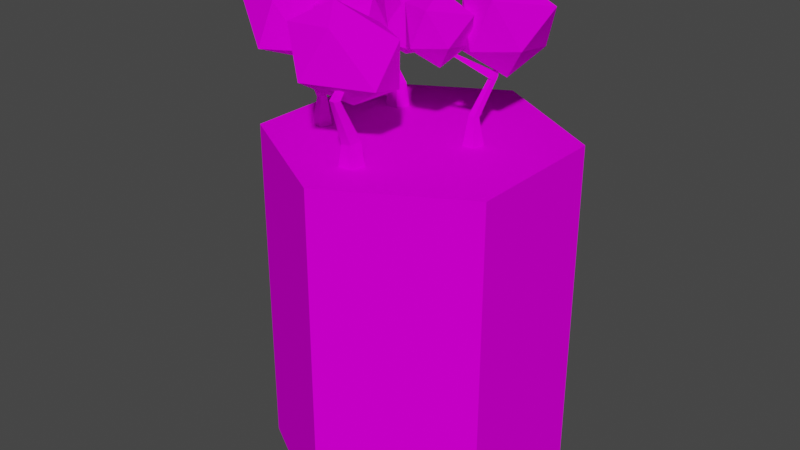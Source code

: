 # Source: TreeTileBlend.blend  (saved by Blender 2.91.10; exported with 4.5.12 LTS)
import bpy
from mathutils import Matrix  # noqa: F401  (used for matrix-valued properties, if any)

bpy.ops.wm.read_factory_settings(use_empty=True)
scene = bpy.context.scene
scene.name = 'Scene'

# ---- collections
col_collection = bpy.data.collections.new('Collection'); scene.collection.children.link(col_collection)

# ---- images (referenced by path relative to the original .blend; pixels are not part of the script)
import os
ASSET_DIR = os.environ.get("B2B_ASSET_DIR", "")  # directory of the original .blend (textures are referenced by path, not embedded)
HERE = os.path.dirname(os.path.abspath(__file__))  # packed textures are extracted next to this script under _unpacked/

def load_image(name, relpath, width, height, colorspace="sRGB"):
    """Load a texture the original file referenced (path relative to the .blend, or extracted next to this script)."""
    p = next((c for c in (os.path.join(HERE, relpath), os.path.join(ASSET_DIR, relpath)) if relpath and os.path.exists(c)), "")
    if p:
        img = bpy.data.images.load(p, check_existing=True)
        img.name = name
    else:  # same state as the original file: an image datablock whose file is absent (Cycles renders it pink)
        img = bpy.data.images.new(name, width, height)
        img.source = "FILE"
        img.filepath = "//" + (relpath or name)
    img.colorspace_settings.name = colorspace
    return img
img_palette_png = load_image('Palette.png', 'Palette.png', 1024, 1024, 'sRGB')

# ---- materials (node trees are filled in below, after node groups)
mat_default = bpy.data.materials.new('Default')
mat_default.use_transparent_shadow = False

# ---- material node trees
mat_default.use_nodes = True; mat_default.node_tree.nodes.clear()
_N = mat_default.node_tree.nodes; _L = mat_default.node_tree.links
n0 = _N.new('ShaderNodeBsdfPrincipled'); n0.name = 'Principled BSDF'; n0.location = (10, 300)
n0.distribution = 'GGX'
n0.subsurface_method = 'BURLEY'
n0.inputs[2].default_value = 1.0
n0.inputs[3].default_value = 1.45
n0.inputs[13].default_value = 0.0
n0.inputs[20].default_value = 0.0
n0.inputs[27].default_value = (0.0, 0.0, 0.0, 1.0)
n0.inputs[28].default_value = 1.0
n1 = _N.new('ShaderNodeOutputMaterial'); n1.name = 'Material Output'; n1.location = (300, 300)
n2 = _N.new('ShaderNodeTexImage'); n2.name = 'Image Texture'; n2.location = (-280, 280)
n2.image = img_palette_png
n2.interpolation = 'Closest'
_L.new(n0.outputs[0], n1.inputs[0])
_L.new(n2.outputs[0], n0.inputs[0])
n1.is_active_output = True

# ---- world
world_world = bpy.data.worlds.new('World'); scene.world = world_world
world_world.use_nodes = True; world_world.node_tree.nodes.clear()
_N = world_world.node_tree.nodes; _L = world_world.node_tree.links
n0 = _N.new('ShaderNodeOutputWorld'); n0.name = 'World Output'; n0.location = (300, 300)
n1 = _N.new('ShaderNodeBackground'); n1.name = 'Background'; n1.location = (10, 300)
n1.inputs[0].default_value = (0.05088, 0.05088, 0.05088, 1.0)
_L.new(n1.outputs[0], n0.inputs[0])
n0.is_active_output = True
world_world.color = (0.05088, 0.05088, 0.05088)
world_world.use_sun_shadow = False
world_world.sun_shadow_jitter_overblur = 0.0

# ---- meshes
me_cylinder_001 = bpy.data.meshes.new('Cylinder.001')
me_cylinder_001.from_pydata([(0.0, 0.02921, -1.0), (0.0, 0.192, -1.0), (0.866, 0.02921, -0.5), (0.866, 0.192, -0.5), (0.866, 0.02921, 0.5), (0.866, 0.192, 0.5), (-8.742e-08, 0.02921, 1.0), (-8.742e-08, 0.192, 1.0), (-0.866, 0.02921, 0.5), (-0.866, 0.192, 0.5), (-0.866, 0.02921, -0.5), (-0.866, 0.192, -0.5), (0.0, -2.152, -1.0), (0.866, -2.152, -0.5), (0.866, -2.152, 0.5), (-8.742e-08, -2.152, 1.0), (-0.866, -2.152, 0.5), (-0.866, -2.152, -0.5)], [], [(0, 1, 3, 2), (2, 3, 5, 4), (4, 5, 7, 6), (6, 7, 9, 8), (3, 1, 11, 9, 7, 5), (8, 9, 11, 10), (10, 11, 1, 0), (2, 4, 14, 13), (12, 13, 14, 15, 16, 17), (8, 10, 17, 16), (0, 2, 13, 12), (4, 6, 15, 14), (10, 0, 12, 17), (6, 8, 16, 15)])
_uv = me_cylinder_001.uv_layers.new(name='UVMap')
_uv.uv.foreach_set('vector', [0.1838, 0.9329, 0.1838, 0.9329, 0.1838, 0.9329, 0.1838, 0.9329, 0.1838, 0.9329, 0.1838, 0.9329, 0.1838, 0.9329, 0.1838, 0.9329, 0.1838, 0.9329, 0.1838, 0.9329, 0.1838, 0.9329, 0.1838, 0.9329, 0.1838, 0.9329, 0.1838, 0.9329, 0.1838, 0.9329, 0.1838, 0.9329, 0.1838, 0.9329, 0.1838, 0.9329, 0.1838, 0.9329, 0.1838, 0.9329, 0.1838, 0.9329, 0.1838, 0.9329, 0.1838, 0.9329, 0.1838, 0.9329, 0.1838, 0.9329, 0.1838, 0.9329, 0.1838, 0.9329, 0.1838, 0.9329, 0.1838, 0.9329, 0.1838, 0.9329, 0.06594, 0.7945, 0.06594, 0.7945, 0.06594, 0.7945, 0.06594, 0.7945, 0.06594, 0.7945, 0.06594, 0.7945, 0.06594, 0.7945, 0.06594, 0.7945, 0.06594, 0.7945, 0.06594, 0.7945, 0.06594, 0.7945, 0.06594, 0.7945, 0.06594, 0.7945, 0.06594, 0.7945, 0.06594, 0.7945, 0.06594, 0.7945, 0.06594, 0.7945, 0.06594, 0.7945, 0.06594, 0.7945, 0.06594, 0.7945, 0.06594, 0.7945, 0.06594, 0.7945, 0.06594, 0.7945, 0.06594, 0.7945, 0.06594, 0.7945, 0.06594, 0.7945, 0.06594, 0.7945, 0.06594, 0.7945, 0.06594, 0.7945, 0.06594, 0.7945])
me_cylinder_001.materials.append(mat_default)
me_cylinder_001.use_remesh_fix_poles = True
me_cylinder_001.use_remesh_preserve_attributes = False
me_cylinder_001.use_mirror_vertex_groups = False
me_cylinder_001.update()
me_cylinder = bpy.data.meshes.new('Cylinder')
me_cylinder.from_pydata([(-9.946e-09, 0.1657, 0.1718), (0.006025, 0.1182, 0.4977), (0.1576, 0.05119, 0.1718), (0.1124, 0.03189, 0.5229), (0.09738, -0.134, 0.1718), (0.06347, -0.09853, 0.5208), (-0.09738, -0.134, 0.1718), (-0.07321, -0.09279, 0.4944), (-0.1576, 0.05119, 0.1718), (-0.1087, 0.04119, 0.4801), (-0.1855, -0.0649, 1.058), (-0.2345, -0.005758, 1.06), (-0.2266, -0.1298, 1.059), (-0.301, -0.1108, 1.062), (-0.3058, -0.03414, 1.063), (0.1408, -0.0295, 1.544), (0.1332, -0.01484, 1.55), (0.1295, -0.04314, 1.546), (0.1148, -0.03691, 1.554), (0.1171, -0.01942, 1.557), (0.08292, 0.05735, 0.8894), (0.496, -0.2433, 1.073), (0.02869, -0.4257, 1.189), (-0.5528, 0.1895, 1.258), (-0.2123, 0.5919, 1.238), (0.4448, 0.3637, 1.136), (0.3882, -0.3916, 1.699), (-0.3027, -0.05861, 1.876), (-0.4177, 0.5621, 1.828), (0.1278, 0.6799, 1.76), (0.5487, 0.1486, 1.725), (-0.03853, 0.21, 2.087)], [], [(0, 1, 3, 2), (2, 3, 5, 4), (4, 5, 7, 6), (5, 3, 10, 12), (6, 7, 9, 8), (8, 9, 1, 0), (0, 2, 4, 6, 8), (14, 13, 18, 19), (1, 9, 14, 11), (3, 1, 11, 10), (7, 5, 12, 13), (9, 7, 13, 14), (15, 16, 19, 18, 17), (12, 10, 15, 17), (11, 14, 19, 16), (13, 12, 17, 18), (10, 11, 16, 15), (20, 21, 22), (21, 20, 25), (20, 22, 23), (20, 23, 24), (20, 24, 25), (21, 25, 30), (22, 21, 26), (23, 22, 27), (24, 23, 28), (25, 24, 29), (21, 30, 26), (22, 26, 27), (23, 27, 28), (24, 28, 29), (25, 29, 30), (26, 30, 31), (27, 26, 31), (28, 27, 31), (29, 28, 31), (30, 29, 31)])
_uv = me_cylinder.uv_layers.new(name='UVMap')
_uv.uv.foreach_set('vector', [0.07215, 0.9806, 0.07215, 0.9806, 0.07215, 0.9806, 0.07215, 0.9806, 0.07215, 0.9806, 0.07215, 0.9806, 0.07215, 0.9806, 0.07215, 0.9806, 0.07215, 0.9806, 0.07215, 0.9806, 0.07215, 0.9806, 0.07215, 0.9806, 0.07215, 0.9806, 0.07215, 0.9806, 0.07215, 0.9806, 0.07215, 0.9806, 0.07215, 0.9806, 0.07215, 0.9806, 0.07215, 0.9806, 0.07215, 0.9806, 0.07215, 0.9806, 0.07215, 0.9806, 0.07215, 0.9806, 0.07215, 0.9806, 0.07215, 0.9806, 0.07215, 0.9806, 0.07215, 0.9806, 0.07215, 0.9806, 0.07215, 0.9806, 0.07215, 0.9806, 0.07215, 0.9806, 0.07215, 0.9806, 0.07215, 0.9806, 0.07215, 0.9806, 0.07215, 0.9806, 0.07215, 0.9806, 0.07215, 0.9806, 0.07215, 0.9806, 0.07215, 0.9806, 0.07215, 0.9806, 0.07215, 0.9806, 0.07215, 0.9806, 0.07215, 0.9806, 0.07215, 0.9806, 0.07215, 0.9806, 0.07215, 0.9806, 0.07215, 0.9806, 0.07215, 0.9806, 0.07215, 0.9806, 0.07215, 0.9806, 0.07215, 0.9806, 0.07215, 0.9806, 0.07215, 0.9806, 0.07215, 0.9806, 0.07215, 0.9806, 0.07215, 0.9806, 0.07215, 0.9806, 0.07215, 0.9806, 0.07215, 0.9806, 0.07215, 0.9806, 0.07215, 0.9806, 0.07215, 0.9806, 0.07215, 0.9806, 0.07215, 0.9806, 0.07215, 0.9806, 0.07215, 0.9806, 0.07215, 0.9806, 0.07215, 0.9806, 0.07215, 0.9806, 0.07215, 0.9806, 0.221, 0.9741, 0.221, 0.9741, 0.221, 0.9741, 0.221, 0.9741, 0.221, 0.9741, 0.221, 0.9741, 0.221, 0.9741, 0.221, 0.9741, 0.221, 0.9741, 0.221, 0.9741, 0.221, 0.9741, 0.221, 0.9741, 0.221, 0.9741, 0.221, 0.9741, 0.221, 0.9741, 0.221, 0.9741, 0.221, 0.9741, 0.221, 0.9741, 0.221, 0.9741, 0.221, 0.9741, 0.221, 0.9741, 0.221, 0.9741, 0.221, 0.9741, 0.221, 0.9741, 0.221, 0.9741, 0.221, 0.9741, 0.221, 0.9741, 0.221, 0.9741, 0.221, 0.9741, 0.221, 0.9741, 0.221, 0.9741, 0.221, 0.9741, 0.221, 0.9741, 0.221, 0.9741, 0.221, 0.9741, 0.221, 0.9741, 0.221, 0.9741, 0.221, 0.9741, 0.221, 0.9741, 0.221, 0.9741, 0.221, 0.9741, 0.221, 0.9741, 0.221, 0.9741, 0.221, 0.9741, 0.221, 0.9741, 0.221, 0.9741, 0.221, 0.9741, 0.221, 0.9741, 0.221, 0.9741, 0.221, 0.9741, 0.221, 0.9741, 0.221, 0.9741, 0.221, 0.9741, 0.221, 0.9741, 0.221, 0.9741, 0.221, 0.9741, 0.221, 0.9741, 0.221, 0.9741, 0.221, 0.9741, 0.221, 0.9741])
me_cylinder.materials.append(mat_default)
me_cylinder.use_remesh_fix_poles = True
me_cylinder.use_remesh_preserve_attributes = False
me_cylinder.use_mirror_vertex_groups = False
me_cylinder.update()
me_cylinder_002 = bpy.data.meshes.new('Cylinder.002')
me_cylinder_002.from_pydata([(0.05812, 0.0145, 0.1819), (0.02476, 0.0002405, 0.3676), (0.03604, -0.06322, 0.1819), (0.01267, -0.03646, 0.3739), (-0.0447, -0.06623, 0.1819), (-0.02577, -0.03544, 0.3812), (-0.07251, 0.00962, 0.1819), (-0.03745, 0.001892, 0.3795), (-0.008966, 0.05951, 0.1819), (-0.006215, 0.02394, 0.371), (-0.09439, -0.1795, 0.7898), (0.07735, 0.1009, 0.6055), (-0.09001, -0.1683, 0.795), (0.03722, 0.1035, 0.6143), (0.0577, 0.117, 0.6075), (0.06141, 0.143, 0.9018), (0.0648, 0.1527, 0.9006), (0.05107, 0.1433, 0.9025), (0.04806, 0.1532, 0.9017), (0.05654, 0.159, 0.9005), (0.07046, 0.08644, 0.633), (0.06099, 0.0616, 0.5906), (0.07719, 0.1005, 0.6056), (0.03568, 0.06545, 0.5982), (0.04756, 0.08997, 0.6398), (0.03735, 0.103, 0.6144), (-0.1007, -0.1758, 0.7925), (-0.09501, -0.1658, 0.7972), (-0.1372, -0.1825, 0.9878), (-0.1348, -0.1844, 0.9868), (-0.1338, -0.1773, 0.9878), (-0.1316, -0.1791, 0.9869), (-0.1388, -0.1785, 1.139), (-0.3147, -0.1223, 1.009), (-0.1228, 0.01899, 0.9893), (0.07888, -0.1537, 1.028), (-0.08261, -0.3798, 1.072), (-0.2807, -0.3154, 1.072), (-0.3033, -0.05075, 0.7943), (-0.03097, -0.04374, 0.8111), (0.004532, -0.2826, 0.8523), (-0.1673, -0.407, 0.8482), (-0.3237, -0.2537, 0.7846), (-0.114, -0.2057, 0.6959), (0.07661, 0.1818, 1.2), (-0.1638, 0.2586, 1.022), (0.09847, 0.4517, 0.9959), (0.3742, 0.2157, 1.049), (0.1534, -0.09336, 1.109), (-0.1173, -0.005383, 1.109), (-0.1483, 0.3564, 0.7294), (0.224, 0.3659, 0.7523), (0.2725, 0.03942, 0.8086), (0.03771, -0.1306, 0.803), (-0.1761, 0.07901, 0.7162), (0.1106, 0.1445, 0.5949)], [], [(0, 1, 3, 2), (2, 3, 5, 4), (4, 5, 7, 6), (9, 7, 13, 14), (6, 7, 9, 8), (8, 9, 1, 0), (0, 2, 4, 6, 8), (14, 13, 18, 19), (3, 1, 11, 22, 21), (1, 9, 14, 11), (24, 20, 15, 17), (10, 12, 31, 29), (15, 16, 19, 18, 17), (13, 25, 24, 17, 18), (11, 14, 19, 16), (7, 5, 23, 25, 13), (5, 3, 21, 23), (20, 21, 22), (23, 24, 25), (20, 24, 27, 12), (20, 22, 11, 16, 15), (21, 20, 12, 10), (23, 21, 10, 26), (24, 23, 26, 27), (28, 29, 31, 30), (27, 26, 28, 30), (12, 27, 30, 31), (26, 10, 29, 28), (32, 34, 33), (33, 37, 32), (32, 35, 34), (32, 36, 35), (32, 37, 36), (33, 42, 37), (34, 38, 33), (35, 39, 34), (36, 40, 35), (37, 41, 36), (33, 38, 42), (34, 39, 38), (35, 40, 39), (36, 41, 40), (37, 42, 41), (38, 43, 42), (39, 43, 38), (40, 43, 39), (41, 43, 40), (42, 43, 41), (44, 46, 45), (45, 49, 44), (44, 47, 46), (44, 48, 47), (44, 49, 48), (45, 54, 49), (46, 50, 45), (47, 51, 46), (48, 52, 47), (49, 53, 48), (45, 50, 54), (46, 51, 50), (47, 52, 51), (48, 53, 52), (49, 54, 53), (50, 55, 54), (51, 55, 50), (52, 55, 51), (53, 55, 52), (54, 55, 53)])
_uv = me_cylinder_002.uv_layers.new(name='UVMap')
_uv.uv.foreach_set('vector', [0.04734, 0.9062, 0.04734, 0.9062, 0.04734, 0.9062, 0.04734, 0.9062, 0.04734, 0.9062, 0.04734, 0.9062, 0.04734, 0.9062, 0.04734, 0.9062, 0.04734, 0.9062, 0.04734, 0.9062, 0.04734, 0.9062, 0.04734, 0.9062, 0.04734, 0.9062, 0.04734, 0.9062, 0.04734, 0.9062, 0.04734, 0.9062, 0.04734, 0.9062, 0.04734, 0.9062, 0.04734, 0.9062, 0.04734, 0.9062, 0.04734, 0.9062, 0.04734, 0.9062, 0.04734, 0.9062, 0.04734, 0.9062, 0.04734, 0.9062, 0.04734, 0.9062, 0.04734, 0.9062, 0.04734, 0.9062, 0.04734, 0.9062, 0.04734, 0.9062, 0.04734, 0.9062, 0.04734, 0.9062, 0.04734, 0.9062, 0.04734, 0.9062, 0.04734, 0.9062, 0.04734, 0.9062, 0.04734, 0.9062, 0.04734, 0.9062, 0.04734, 0.9062, 0.04734, 0.9062, 0.04734, 0.9062, 0.04734, 0.9062, 0.04734, 0.9062, 0.04734, 0.9062, 0.04734, 0.9062, 0.04734, 0.9062, 0.04734, 0.9062, 0.04734, 0.9062, 0.04734, 0.9062, 0.04734, 0.9062, 0.04734, 0.9062, 0.04734, 0.9062, 0.04734, 0.9062, 0.04734, 0.9062, 0.04734, 0.9062, 0.04734, 0.9062, 0.04734, 0.9062, 0.04734, 0.9062, 0.04734, 0.9062, 0.04734, 0.9062, 0.04734, 0.9062, 0.04734, 0.9062, 0.04734, 0.9062, 0.04734, 0.9062, 0.04734, 0.9062, 0.04734, 0.9062, 0.04734, 0.9062, 0.04734, 0.9062, 0.04734, 0.9062, 0.04734, 0.9062, 0.04734, 0.9062, 0.04734, 0.9062, 0.04734, 0.9062, 0.04734, 0.9062, 0.04734, 0.9062, 0.04734, 0.9062, 0.04734, 0.9062, 0.04734, 0.9062, 0.04734, 0.9062, 0.04734, 0.9062, 0.04734, 0.9062, 0.04734, 0.9062, 0.04734, 0.9062, 0.04734, 0.9062, 0.04734, 0.9062, 0.04734, 0.9062, 0.04734, 0.9062, 0.04734, 0.9062, 0.04734, 0.9062, 0.04734, 0.9062, 0.04734, 0.9062, 0.04734, 0.9062, 0.04734, 0.9062, 0.04734, 0.9062, 0.04734, 0.9062, 0.04734, 0.9062, 0.04734, 0.9062, 0.04734, 0.9062, 0.04734, 0.9062, 0.04734, 0.9062, 0.04734, 0.9062, 0.04734, 0.9062, 0.04734, 0.9062, 0.04734, 0.9062, 0.04734, 0.9062, 0.04734, 0.9062, 0.04734, 0.9062, 0.04734, 0.9062, 0.04734, 0.9062, 0.04734, 0.9062, 0.04734, 0.9062, 0.04734, 0.9062, 0.04734, 0.9062, 0.04734, 0.9062, 0.04734, 0.9062, 0.04734, 0.9062, 0.1838, 0.9369, 0.1838, 0.9369, 0.1838, 0.9369, 0.1838, 0.9369, 0.1838, 0.9369, 0.1838, 0.9369, 0.1838, 0.9369, 0.1838, 0.9369, 0.1838, 0.9369, 0.1838, 0.9369, 0.1838, 0.9369, 0.1838, 0.9369, 0.1838, 0.9369, 0.1838, 0.9369, 0.1838, 0.9369, 0.1838, 0.9369, 0.1838, 0.9369, 0.1838, 0.9369, 0.1838, 0.9369, 0.1838, 0.9369, 0.1838, 0.9369, 0.1838, 0.9369, 0.1838, 0.9369, 0.1838, 0.9369, 0.1838, 0.9369, 0.1838, 0.9369, 0.1838, 0.9369, 0.1838, 0.9369, 0.1838, 0.9369, 0.1838, 0.9369, 0.1838, 0.9369, 0.1838, 0.9369, 0.1838, 0.9369, 0.1838, 0.9369, 0.1838, 0.9369, 0.1838, 0.9369, 0.1838, 0.9369, 0.1838, 0.9369, 0.1838, 0.9369, 0.1838, 0.9369, 0.1838, 0.9369, 0.1838, 0.9369, 0.1838, 0.9369, 0.1838, 0.9369, 0.1838, 0.9369, 0.1838, 0.9369, 0.1838, 0.9369, 0.1838, 0.9369, 0.1838, 0.9369, 0.1838, 0.9369, 0.1838, 0.9369, 0.1838, 0.9369, 0.1838, 0.9369, 0.1838, 0.9369, 0.1838, 0.9369, 0.1838, 0.9369, 0.1838, 0.9369, 0.1838, 0.9369, 0.1838, 0.9369, 0.1838, 0.9369, 0.1838, 0.9369, 0.1838, 0.9369, 0.1838, 0.9369, 0.1838, 0.9369, 0.1838, 0.9369, 0.1838, 0.9369, 0.1838, 0.9369, 0.1838, 0.9369, 0.1838, 0.9369, 0.1838, 0.9369, 0.1838, 0.9369, 0.1838, 0.9369, 0.1838, 0.9369, 0.1838, 0.9369, 0.1838, 0.9369, 0.1838, 0.9369, 0.1838, 0.9369, 0.1838, 0.9369, 0.1838, 0.9369, 0.1838, 0.9369, 0.1838, 0.9369, 0.1838, 0.9369, 0.1838, 0.9369, 0.1838, 0.9369, 0.1838, 0.9369, 0.1838, 0.9369, 0.1838, 0.9369, 0.1838, 0.9369, 0.1838, 0.9369, 0.1838, 0.9369, 0.1838, 0.9369, 0.1838, 0.9369, 0.1838, 0.9369, 0.1838, 0.9369, 0.1838, 0.9369, 0.1838, 0.9369, 0.1838, 0.9369, 0.1838, 0.9369, 0.1838, 0.9369, 0.1838, 0.9369, 0.1838, 0.9369, 0.1838, 0.9369, 0.1838, 0.9369, 0.1838, 0.9369, 0.1838, 0.9369, 0.1838, 0.9369, 0.1838, 0.9369, 0.1838, 0.9369, 0.1838, 0.9369, 0.1838, 0.9369, 0.1838, 0.9369, 0.1838, 0.9369, 0.1838, 0.9369, 0.1838, 0.9369, 0.1838, 0.9369, 0.1838, 0.9369, 0.1838, 0.9369, 0.1838, 0.9369, 0.1838, 0.9369, 0.1838, 0.9369])
me_cylinder_002.materials.append(mat_default)
me_cylinder_002.use_remesh_fix_poles = True
me_cylinder_002.use_remesh_preserve_attributes = False
me_cylinder_002.use_mirror_vertex_groups = False
me_cylinder_002.update()
me_cylinder_003 = bpy.data.meshes.new('Cylinder.003')
me_cylinder_003.from_pydata([(0.05812, 0.0145, 0.1819), (0.02476, 0.0002405, 0.3676), (0.03604, -0.06322, 0.1819), (0.01267, -0.03646, 0.3739), (-0.0447, -0.06623, 0.1819), (-0.02577, -0.03544, 0.3812), (-0.07251, 0.00962, 0.1819), (-0.03745, 0.001892, 0.3795), (-0.008966, 0.05951, 0.1819), (-0.006215, 0.02394, 0.371), (-0.09439, -0.1795, 0.7898), (0.07735, 0.1009, 0.6055), (-0.09001, -0.1683, 0.795), (0.03722, 0.1035, 0.6143), (0.0577, 0.117, 0.6075), (0.06141, 0.143, 0.9018), (0.0648, 0.1527, 0.9006), (0.05107, 0.1433, 0.9025), (0.04806, 0.1532, 0.9017), (0.05654, 0.159, 0.9005), (0.07046, 0.08644, 0.633), (0.06099, 0.0616, 0.5906), (0.07719, 0.1005, 0.6056), (0.03568, 0.06545, 0.5982), (0.04756, 0.08997, 0.6398), (0.03735, 0.103, 0.6144), (-0.1007, -0.1758, 0.7925), (-0.09501, -0.1658, 0.7972), (-0.1372, -0.1825, 0.9878), (-0.1348, -0.1844, 0.9868), (-0.1338, -0.1773, 0.9878), (-0.1316, -0.1791, 0.9869), (-0.1388, -0.1785, 1.139), (-0.3147, -0.1223, 1.009), (-0.1228, 0.01899, 0.9893), (0.07888, -0.1537, 1.028), (-0.08261, -0.3798, 1.072), (-0.2807, -0.3154, 1.072), (-0.3033, -0.05075, 0.7943), (-0.03097, -0.04374, 0.8111), (0.004532, -0.2826, 0.8523), (-0.1673, -0.407, 0.8482), (-0.3237, -0.2537, 0.7846), (-0.114, -0.2057, 0.6959), (0.07661, 0.1818, 1.2), (-0.1638, 0.2586, 1.022), (0.09847, 0.4517, 0.9959), (0.3742, 0.2157, 1.049), (0.1534, -0.09336, 1.109), (-0.1173, -0.005383, 1.109), (-0.1483, 0.3564, 0.7294), (0.224, 0.3659, 0.7523), (0.2725, 0.03942, 0.8086), (0.03771, -0.1306, 0.803), (-0.1761, 0.07901, 0.7162), (0.1106, 0.1445, 0.5949)], [], [(0, 1, 3, 2), (2, 3, 5, 4), (4, 5, 7, 6), (9, 7, 13, 14), (6, 7, 9, 8), (8, 9, 1, 0), (0, 2, 4, 6, 8), (14, 13, 18, 19), (3, 1, 11, 22, 21), (1, 9, 14, 11), (24, 20, 15, 17), (10, 12, 31, 29), (15, 16, 19, 18, 17), (13, 25, 24, 17, 18), (11, 14, 19, 16), (7, 5, 23, 25, 13), (5, 3, 21, 23), (20, 21, 22), (23, 24, 25), (20, 24, 27, 12), (20, 22, 11, 16, 15), (21, 20, 12, 10), (23, 21, 10, 26), (24, 23, 26, 27), (28, 29, 31, 30), (27, 26, 28, 30), (12, 27, 30, 31), (26, 10, 29, 28), (32, 34, 33), (33, 37, 32), (32, 35, 34), (32, 36, 35), (32, 37, 36), (33, 42, 37), (34, 38, 33), (35, 39, 34), (36, 40, 35), (37, 41, 36), (33, 38, 42), (34, 39, 38), (35, 40, 39), (36, 41, 40), (37, 42, 41), (38, 43, 42), (39, 43, 38), (40, 43, 39), (41, 43, 40), (42, 43, 41), (44, 46, 45), (45, 49, 44), (44, 47, 46), (44, 48, 47), (44, 49, 48), (45, 54, 49), (46, 50, 45), (47, 51, 46), (48, 52, 47), (49, 53, 48), (45, 50, 54), (46, 51, 50), (47, 52, 51), (48, 53, 52), (49, 54, 53), (50, 55, 54), (51, 55, 50), (52, 55, 51), (53, 55, 52), (54, 55, 53)])
_uv = me_cylinder_003.uv_layers.new(name='UVMap')
_uv.uv.foreach_set('vector', [0.04734, 0.9062, 0.04734, 0.9062, 0.04734, 0.9062, 0.04734, 0.9062, 0.04734, 0.9062, 0.04734, 0.9062, 0.04734, 0.9062, 0.04734, 0.9062, 0.04734, 0.9062, 0.04734, 0.9062, 0.04734, 0.9062, 0.04734, 0.9062, 0.04734, 0.9062, 0.04734, 0.9062, 0.04734, 0.9062, 0.04734, 0.9062, 0.04734, 0.9062, 0.04734, 0.9062, 0.04734, 0.9062, 0.04734, 0.9062, 0.04734, 0.9062, 0.04734, 0.9062, 0.04734, 0.9062, 0.04734, 0.9062, 0.04734, 0.9062, 0.04734, 0.9062, 0.04734, 0.9062, 0.04734, 0.9062, 0.04734, 0.9062, 0.04734, 0.9062, 0.04734, 0.9062, 0.04734, 0.9062, 0.04734, 0.9062, 0.04734, 0.9062, 0.04734, 0.9062, 0.04734, 0.9062, 0.04734, 0.9062, 0.04734, 0.9062, 0.04734, 0.9062, 0.04734, 0.9062, 0.04734, 0.9062, 0.04734, 0.9062, 0.04734, 0.9062, 0.04734, 0.9062, 0.04734, 0.9062, 0.04734, 0.9062, 0.04734, 0.9062, 0.04734, 0.9062, 0.04734, 0.9062, 0.04734, 0.9062, 0.04734, 0.9062, 0.04734, 0.9062, 0.04734, 0.9062, 0.04734, 0.9062, 0.04734, 0.9062, 0.04734, 0.9062, 0.04734, 0.9062, 0.04734, 0.9062, 0.04734, 0.9062, 0.04734, 0.9062, 0.04734, 0.9062, 0.04734, 0.9062, 0.04734, 0.9062, 0.04734, 0.9062, 0.04734, 0.9062, 0.04734, 0.9062, 0.04734, 0.9062, 0.04734, 0.9062, 0.04734, 0.9062, 0.04734, 0.9062, 0.04734, 0.9062, 0.04734, 0.9062, 0.04734, 0.9062, 0.04734, 0.9062, 0.04734, 0.9062, 0.04734, 0.9062, 0.04734, 0.9062, 0.04734, 0.9062, 0.04734, 0.9062, 0.04734, 0.9062, 0.04734, 0.9062, 0.04734, 0.9062, 0.04734, 0.9062, 0.04734, 0.9062, 0.04734, 0.9062, 0.04734, 0.9062, 0.04734, 0.9062, 0.04734, 0.9062, 0.04734, 0.9062, 0.04734, 0.9062, 0.04734, 0.9062, 0.04734, 0.9062, 0.04734, 0.9062, 0.04734, 0.9062, 0.04734, 0.9062, 0.04734, 0.9062, 0.04734, 0.9062, 0.04734, 0.9062, 0.04734, 0.9062, 0.04734, 0.9062, 0.04734, 0.9062, 0.04734, 0.9062, 0.04734, 0.9062, 0.04734, 0.9062, 0.04734, 0.9062, 0.04734, 0.9062, 0.04734, 0.9062, 0.04734, 0.9062, 0.04734, 0.9062, 0.04734, 0.9062, 0.04734, 0.9062, 0.04734, 0.9062, 0.04734, 0.9062, 0.04734, 0.9062, 0.04734, 0.9062, 0.04734, 0.9062, 0.1838, 0.9369, 0.1838, 0.9369, 0.1838, 0.9369, 0.1838, 0.9369, 0.1838, 0.9369, 0.1838, 0.9369, 0.1838, 0.9369, 0.1838, 0.9369, 0.1838, 0.9369, 0.1838, 0.9369, 0.1838, 0.9369, 0.1838, 0.9369, 0.1838, 0.9369, 0.1838, 0.9369, 0.1838, 0.9369, 0.1838, 0.9369, 0.1838, 0.9369, 0.1838, 0.9369, 0.1838, 0.9369, 0.1838, 0.9369, 0.1838, 0.9369, 0.1838, 0.9369, 0.1838, 0.9369, 0.1838, 0.9369, 0.1838, 0.9369, 0.1838, 0.9369, 0.1838, 0.9369, 0.1838, 0.9369, 0.1838, 0.9369, 0.1838, 0.9369, 0.1838, 0.9369, 0.1838, 0.9369, 0.1838, 0.9369, 0.1838, 0.9369, 0.1838, 0.9369, 0.1838, 0.9369, 0.1838, 0.9369, 0.1838, 0.9369, 0.1838, 0.9369, 0.1838, 0.9369, 0.1838, 0.9369, 0.1838, 0.9369, 0.1838, 0.9369, 0.1838, 0.9369, 0.1838, 0.9369, 0.1838, 0.9369, 0.1838, 0.9369, 0.1838, 0.9369, 0.1838, 0.9369, 0.1838, 0.9369, 0.1838, 0.9369, 0.1838, 0.9369, 0.1838, 0.9369, 0.1838, 0.9369, 0.1838, 0.9369, 0.1838, 0.9369, 0.1838, 0.9369, 0.1838, 0.9369, 0.1838, 0.9369, 0.1838, 0.9369, 0.1838, 0.9369, 0.1838, 0.9369, 0.1838, 0.9369, 0.1838, 0.9369, 0.1838, 0.9369, 0.1838, 0.9369, 0.1838, 0.9369, 0.1838, 0.9369, 0.1838, 0.9369, 0.1838, 0.9369, 0.1838, 0.9369, 0.1838, 0.9369, 0.1838, 0.9369, 0.1838, 0.9369, 0.1838, 0.9369, 0.1838, 0.9369, 0.1838, 0.9369, 0.1838, 0.9369, 0.1838, 0.9369, 0.1838, 0.9369, 0.1838, 0.9369, 0.1838, 0.9369, 0.1838, 0.9369, 0.1838, 0.9369, 0.1838, 0.9369, 0.1838, 0.9369, 0.1838, 0.9369, 0.1838, 0.9369, 0.1838, 0.9369, 0.1838, 0.9369, 0.1838, 0.9369, 0.1838, 0.9369, 0.1838, 0.9369, 0.1838, 0.9369, 0.1838, 0.9369, 0.1838, 0.9369, 0.1838, 0.9369, 0.1838, 0.9369, 0.1838, 0.9369, 0.1838, 0.9369, 0.1838, 0.9369, 0.1838, 0.9369, 0.1838, 0.9369, 0.1838, 0.9369, 0.1838, 0.9369, 0.1838, 0.9369, 0.1838, 0.9369, 0.1838, 0.9369, 0.1838, 0.9369, 0.1838, 0.9369, 0.1838, 0.9369, 0.1838, 0.9369, 0.1838, 0.9369, 0.1838, 0.9369, 0.1838, 0.9369, 0.1838, 0.9369, 0.1838, 0.9369, 0.1838, 0.9369, 0.1838, 0.9369, 0.1838, 0.9369])
me_cylinder_003.materials.append(mat_default)
me_cylinder_003.use_remesh_fix_poles = True
me_cylinder_003.use_remesh_preserve_attributes = False
me_cylinder_003.use_mirror_vertex_groups = False
me_cylinder_003.update()
me_cylinder_004 = bpy.data.meshes.new('Cylinder.004')
me_cylinder_004.from_pydata([(-9.946e-09, 0.1657, 0.1718), (0.006025, 0.1182, 0.4977), (0.1576, 0.05119, 0.1718), (0.1124, 0.03189, 0.5229), (0.09738, -0.134, 0.1718), (0.06347, -0.09853, 0.5208), (-0.09738, -0.134, 0.1718), (-0.07321, -0.09279, 0.4944), (-0.1576, 0.05119, 0.1718), (-0.1087, 0.04119, 0.4801), (-0.1855, -0.0649, 1.058), (-0.2345, -0.005758, 1.06), (-0.2266, -0.1298, 1.059), (-0.301, -0.1108, 1.062), (-0.3058, -0.03414, 1.063), (0.1408, -0.0295, 1.544), (0.1332, -0.01484, 1.55), (0.1295, -0.04314, 1.546), (0.1148, -0.03691, 1.554), (0.1171, -0.01942, 1.557), (0.08292, 0.05735, 0.8894), (0.496, -0.2433, 1.073), (0.02869, -0.4257, 1.189), (-0.5528, 0.1895, 1.258), (-0.2123, 0.5919, 1.238), (0.4448, 0.3637, 1.136), (0.3882, -0.3916, 1.699), (-0.3027, -0.05861, 1.876), (-0.4177, 0.5621, 1.828), (0.1278, 0.6799, 1.76), (0.5487, 0.1486, 1.725), (-0.03853, 0.21, 2.087)], [], [(0, 1, 3, 2), (2, 3, 5, 4), (4, 5, 7, 6), (5, 3, 10, 12), (6, 7, 9, 8), (8, 9, 1, 0), (0, 2, 4, 6, 8), (14, 13, 18, 19), (1, 9, 14, 11), (3, 1, 11, 10), (7, 5, 12, 13), (9, 7, 13, 14), (15, 16, 19, 18, 17), (12, 10, 15, 17), (11, 14, 19, 16), (13, 12, 17, 18), (10, 11, 16, 15), (20, 21, 22), (21, 20, 25), (20, 22, 23), (20, 23, 24), (20, 24, 25), (21, 25, 30), (22, 21, 26), (23, 22, 27), (24, 23, 28), (25, 24, 29), (21, 30, 26), (22, 26, 27), (23, 27, 28), (24, 28, 29), (25, 29, 30), (26, 30, 31), (27, 26, 31), (28, 27, 31), (29, 28, 31), (30, 29, 31)])
_uv = me_cylinder_004.uv_layers.new(name='UVMap')
_uv.uv.foreach_set('vector', [0.07215, 0.9806, 0.07215, 0.9806, 0.07215, 0.9806, 0.07215, 0.9806, 0.07215, 0.9806, 0.07215, 0.9806, 0.07215, 0.9806, 0.07215, 0.9806, 0.07215, 0.9806, 0.07215, 0.9806, 0.07215, 0.9806, 0.07215, 0.9806, 0.07215, 0.9806, 0.07215, 0.9806, 0.07215, 0.9806, 0.07215, 0.9806, 0.07215, 0.9806, 0.07215, 0.9806, 0.07215, 0.9806, 0.07215, 0.9806, 0.07215, 0.9806, 0.07215, 0.9806, 0.07215, 0.9806, 0.07215, 0.9806, 0.07215, 0.9806, 0.07215, 0.9806, 0.07215, 0.9806, 0.07215, 0.9806, 0.07215, 0.9806, 0.07215, 0.9806, 0.07215, 0.9806, 0.07215, 0.9806, 0.07215, 0.9806, 0.07215, 0.9806, 0.07215, 0.9806, 0.07215, 0.9806, 0.07215, 0.9806, 0.07215, 0.9806, 0.07215, 0.9806, 0.07215, 0.9806, 0.07215, 0.9806, 0.07215, 0.9806, 0.07215, 0.9806, 0.07215, 0.9806, 0.07215, 0.9806, 0.07215, 0.9806, 0.07215, 0.9806, 0.07215, 0.9806, 0.07215, 0.9806, 0.07215, 0.9806, 0.07215, 0.9806, 0.07215, 0.9806, 0.07215, 0.9806, 0.07215, 0.9806, 0.07215, 0.9806, 0.07215, 0.9806, 0.07215, 0.9806, 0.07215, 0.9806, 0.07215, 0.9806, 0.07215, 0.9806, 0.07215, 0.9806, 0.07215, 0.9806, 0.07215, 0.9806, 0.07215, 0.9806, 0.07215, 0.9806, 0.07215, 0.9806, 0.07215, 0.9806, 0.07215, 0.9806, 0.07215, 0.9806, 0.07215, 0.9806, 0.221, 0.9741, 0.221, 0.9741, 0.221, 0.9741, 0.221, 0.9741, 0.221, 0.9741, 0.221, 0.9741, 0.221, 0.9741, 0.221, 0.9741, 0.221, 0.9741, 0.221, 0.9741, 0.221, 0.9741, 0.221, 0.9741, 0.221, 0.9741, 0.221, 0.9741, 0.221, 0.9741, 0.221, 0.9741, 0.221, 0.9741, 0.221, 0.9741, 0.221, 0.9741, 0.221, 0.9741, 0.221, 0.9741, 0.221, 0.9741, 0.221, 0.9741, 0.221, 0.9741, 0.221, 0.9741, 0.221, 0.9741, 0.221, 0.9741, 0.221, 0.9741, 0.221, 0.9741, 0.221, 0.9741, 0.221, 0.9741, 0.221, 0.9741, 0.221, 0.9741, 0.221, 0.9741, 0.221, 0.9741, 0.221, 0.9741, 0.221, 0.9741, 0.221, 0.9741, 0.221, 0.9741, 0.221, 0.9741, 0.221, 0.9741, 0.221, 0.9741, 0.221, 0.9741, 0.221, 0.9741, 0.221, 0.9741, 0.221, 0.9741, 0.221, 0.9741, 0.221, 0.9741, 0.221, 0.9741, 0.221, 0.9741, 0.221, 0.9741, 0.221, 0.9741, 0.221, 0.9741, 0.221, 0.9741, 0.221, 0.9741, 0.221, 0.9741, 0.221, 0.9741, 0.221, 0.9741, 0.221, 0.9741, 0.221, 0.9741])
me_cylinder_004.materials.append(mat_default)
me_cylinder_004.use_remesh_fix_poles = True
me_cylinder_004.use_remesh_preserve_attributes = False
me_cylinder_004.use_mirror_vertex_groups = False
me_cylinder_004.update()

# ---- objects
ob_cylinder = bpy.data.objects.new('Cylinder', me_cylinder_001)
ob_cylinder_001 = bpy.data.objects.new('Cylinder.001', me_cylinder)
ob_cylinder_002 = bpy.data.objects.new('Cylinder.002', me_cylinder_002)
ob_cylinder_003 = bpy.data.objects.new('Cylinder.003', me_cylinder_003)
ob_cylinder_004 = bpy.data.objects.new('Cylinder.004', me_cylinder_004)

# ---- transforms, parenting, visibility, modifiers, constraints
ob_cylinder.location = (0.0, 0.0, 0.0)
ob_cylinder.rotation_euler = (1.571, -0.0, 0.0)
ob_cylinder.lineart.crease_threshold = 0.0
ob_cylinder_001.location = (-0.4298, 0.3156, 0.08355)
ob_cylinder_001.scale = (0.5055, 0.5055, 0.5055)
ob_cylinder_001.lineart.crease_threshold = 0.0
ob_cylinder_002.location = (0.3492, 0.09816, 0.0)
ob_cylinder_002.lineart.crease_threshold = 0.0
ob_cylinder_003.location = (-0.5809, -0.2437, 7.451e-09)
ob_cylinder_003.rotation_euler = (0.0, -0.0, 2.337)
ob_cylinder_003.lineart.crease_threshold = 0.0
ob_cylinder_004.location = (-0.01328, -0.5949, 0.08355)
ob_cylinder_004.rotation_euler = (0.0, -0.0, 1.361)
ob_cylinder_004.scale = (0.5055, 0.5055, 0.5055)
ob_cylinder_004.lineart.crease_threshold = 0.0

# ---- collection membership
col_collection.objects.link(ob_cylinder)
col_collection.objects.link(ob_cylinder_001)
col_collection.objects.link(ob_cylinder_002)
col_collection.objects.link(ob_cylinder_003)
col_collection.objects.link(ob_cylinder_004)

# ---- scene / render settings (as saved in the file)
scene.frame_start = 1; scene.frame_end = 250; scene.frame_set(1)
scene.render.engine = 'BLENDER_EEVEE_NEXT'
scene.cycles.use_denoising = False
scene.cycles.samples = 128
scene.cycles.sampling_pattern = 'TABULATED_SOBOL'
scene.cycles.use_adaptive_sampling = False
scene.cycles.use_light_tree = False
scene.view_settings.view_transform = 'Filmic'
bpy.context.view_layer.update()

# ---- added for rendering (the .blend has no active camera and no usable light): camera, sun
cam_auto = bpy.data.cameras.new('AutoCamera')
cam_auto.lens = 50.0
cam_auto.sensor_width = 36.0
cam_auto.clip_end = 1000.0
ob_auto_camera = bpy.data.objects.new('AutoCamera', cam_auto)
scene.collection.objects.link(ob_auto_camera)
ob_auto_camera.location = (3.92203, -4.88635, 2.78171)
ob_auto_camera.rotation_euler = (1.09748, -7.21219e-08, 0.694738)
scene.camera = ob_auto_camera
light_auto_sun = bpy.data.lights.new('AutoSun', 'SUN')
light_auto_sun.energy = 3.0
light_auto_sun.angle = 0.0523599
ob_auto_sun = bpy.data.objects.new('AutoSun', light_auto_sun)
scene.collection.objects.link(ob_auto_sun)
ob_auto_sun.rotation_euler = (0.872665, 0.174533, 0.523599)
bpy.context.view_layer.update()
